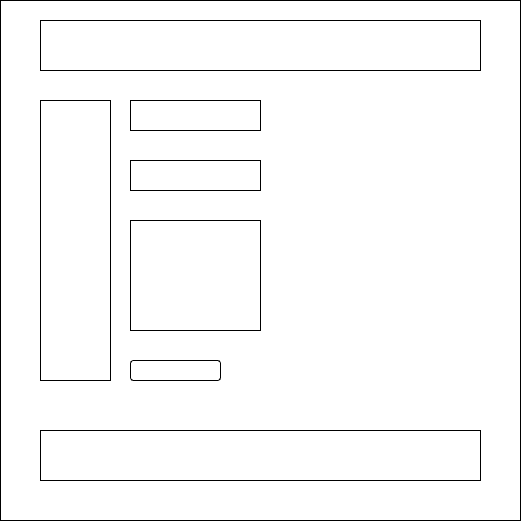

The diagram above was exported from draw.io. Its source (the exported page's mxGraphModel, read from the mxfile embedded in the PNG):
<mxGraphModel dx="2074" dy="1146" grid="1" gridSize="10" guides="1" tooltips="1" connect="1" arrows="1" fold="1" page="1" pageScale="1" pageWidth="850" pageHeight="1100" math="0" shadow="0">
  <root>
    <mxCell id="0" />
    <mxCell id="1" parent="0" />
    <mxCell id="muHszNeMJqfiCZ4DPC4F-31" value="" style="whiteSpace=wrap;html=1;aspect=fixed;" vertex="1" parent="1">
      <mxGeometry x="120" y="200" width="520" height="520" as="geometry" />
    </mxCell>
    <mxCell id="muHszNeMJqfiCZ4DPC4F-32" value="" style="rounded=0;whiteSpace=wrap;html=1;" vertex="1" parent="1">
      <mxGeometry x="160" y="220" width="440" height="50" as="geometry" />
    </mxCell>
    <mxCell id="muHszNeMJqfiCZ4DPC4F-33" value="" style="rounded=0;whiteSpace=wrap;html=1;" vertex="1" parent="1">
      <mxGeometry x="160" y="630" width="440" height="50" as="geometry" />
    </mxCell>
    <mxCell id="muHszNeMJqfiCZ4DPC4F-34" value="" style="rounded=0;whiteSpace=wrap;html=1;" vertex="1" parent="1">
      <mxGeometry x="160" y="300" width="70" height="280" as="geometry" />
    </mxCell>
    <mxCell id="muHszNeMJqfiCZ4DPC4F-39" value="" style="rounded=0;whiteSpace=wrap;html=1;" vertex="1" parent="1">
      <mxGeometry x="250" y="300" width="130" height="30" as="geometry" />
    </mxCell>
    <mxCell id="muHszNeMJqfiCZ4DPC4F-40" value="" style="rounded=0;whiteSpace=wrap;html=1;" vertex="1" parent="1">
      <mxGeometry x="250" y="360" width="130" height="30" as="geometry" />
    </mxCell>
    <mxCell id="muHszNeMJqfiCZ4DPC4F-41" value="" style="rounded=0;whiteSpace=wrap;html=1;" vertex="1" parent="1">
      <mxGeometry x="250" y="420" width="130" height="110" as="geometry" />
    </mxCell>
    <mxCell id="muHszNeMJqfiCZ4DPC4F-42" value="" style="rounded=1;whiteSpace=wrap;html=1;" vertex="1" parent="1">
      <mxGeometry x="250" y="560" width="90" height="20" as="geometry" />
    </mxCell>
  </root>
</mxGraphModel>